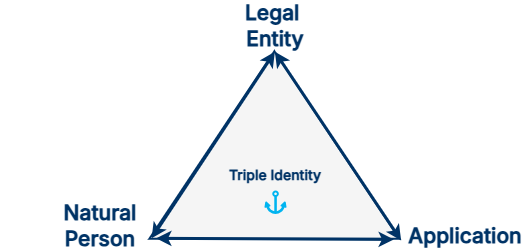

The diagram above was exported from draw.io. Its source (the exported page's mxGraphModel, read from the mxfile embedded in the PNG):
<mxGraphModel dx="1584" dy="901" grid="1" gridSize="10" guides="1" tooltips="1" connect="1" arrows="1" fold="1" page="1" pageScale="1" pageWidth="1100" pageHeight="850" math="0" shadow="0">
  <root>
    <mxCell id="0" />
    <mxCell id="1" parent="0" />
    <mxCell id="eGNOvGLhvj2brfNMpinJ-16" value="" style="group" vertex="1" connectable="0" parent="1">
      <mxGeometry x="409.38" y="281.25" width="251.25" height="188.75" as="geometry" />
    </mxCell>
    <mxCell id="eGNOvGLhvj2brfNMpinJ-5" value="" style="triangle;whiteSpace=wrap;html=1;rotation=-90;fillColor=#F5F5F5;strokeColor=#003366;strokeWidth=2;" vertex="1" parent="eGNOvGLhvj2brfNMpinJ-16">
      <mxGeometry x="31.25" y="-31.249999999999986" width="187.5" height="250" as="geometry" />
    </mxCell>
    <mxCell id="eGNOvGLhvj2brfNMpinJ-13" value="" style="endArrow=classic;startArrow=classic;html=1;rounded=0;entryX=1;entryY=0.5;entryDx=0;entryDy=0;fontColor=#003366;strokeWidth=3;strokeColor=#003366;" edge="1" parent="eGNOvGLhvj2brfNMpinJ-16" target="eGNOvGLhvj2brfNMpinJ-5">
      <mxGeometry width="50" height="50" relative="1" as="geometry">
        <mxPoint x="251.25" y="188.75" as="sourcePoint" />
        <mxPoint x="111.25" y="-11.249999999999986" as="targetPoint" />
      </mxGeometry>
    </mxCell>
    <mxCell id="eGNOvGLhvj2brfNMpinJ-14" value="" style="endArrow=classic;startArrow=classic;html=1;rounded=0;entryX=1;entryY=0.5;entryDx=0;entryDy=0;fontColor=#003366;strokeWidth=3;strokeColor=#003366;exitX=0.005;exitY=0.007;exitDx=0;exitDy=0;exitPerimeter=0;" edge="1" parent="eGNOvGLhvj2brfNMpinJ-16" source="eGNOvGLhvj2brfNMpinJ-5" target="eGNOvGLhvj2brfNMpinJ-5">
      <mxGeometry width="50" height="50" relative="1" as="geometry">
        <mxPoint x="167.25" y="387.75" as="sourcePoint" />
        <mxPoint x="41.25" y="198.75" as="targetPoint" />
      </mxGeometry>
    </mxCell>
    <mxCell id="eGNOvGLhvj2brfNMpinJ-15" value="" style="endArrow=classic;startArrow=classic;html=1;rounded=0;entryX=0.005;entryY=0.025;entryDx=0;entryDy=0;fontColor=#003366;strokeWidth=3;strokeColor=#003366;entryPerimeter=0;exitX=-0.001;exitY=0.976;exitDx=0;exitDy=0;exitPerimeter=0;" edge="1" parent="eGNOvGLhvj2brfNMpinJ-16" source="eGNOvGLhvj2brfNMpinJ-5" target="eGNOvGLhvj2brfNMpinJ-5">
      <mxGeometry width="50" height="50" relative="1" as="geometry">
        <mxPoint x="267.25" y="467.75" as="sourcePoint" />
        <mxPoint x="141.25" y="278.75" as="targetPoint" />
      </mxGeometry>
    </mxCell>
    <mxCell id="eGNOvGLhvj2brfNMpinJ-2" value="&lt;font data-font-src=&quot;https://fonts.googleapis.com/css?family=Inter&quot; face=&quot;Inter&quot; style=&quot;font-size: 21px; color: rgb(0, 51, 102);&quot;&gt;&lt;b&gt;Legal&amp;nbsp;&lt;/b&gt;&lt;/font&gt;&lt;div&gt;&lt;font data-font-src=&quot;https://fonts.googleapis.com/css?family=Inter&quot; face=&quot;Inter&quot; style=&quot;font-size: 21px; color: rgb(0, 51, 102);&quot;&gt;&lt;b&gt;Entity&lt;/b&gt;&lt;/font&gt;&lt;/div&gt;" style="text;html=1;whiteSpace=wrap;strokeColor=none;fillColor=none;align=center;verticalAlign=middle;rounded=0;" vertex="1" parent="1">
      <mxGeometry x="425" y="240" width="220" height="30" as="geometry" />
    </mxCell>
    <mxCell id="eGNOvGLhvj2brfNMpinJ-3" value="&lt;font style=&quot;font-size: 21px; color: rgb(0, 51, 102);&quot; face=&quot;Inter&quot; data-font-src=&quot;https://fonts.googleapis.com/css?family=Inter&quot;&gt;&lt;b&gt;Application&lt;/b&gt;&lt;/font&gt;" style="text;html=1;whiteSpace=wrap;strokeColor=none;fillColor=none;align=center;verticalAlign=middle;rounded=0;" vertex="1" parent="1">
      <mxGeometry x="660" y="450" width="130" height="30" as="geometry" />
    </mxCell>
    <mxCell id="eGNOvGLhvj2brfNMpinJ-4" value="&lt;font style=&quot;font-size: 21px; color: rgb(0, 51, 102);&quot; face=&quot;Inter&quot; data-font-src=&quot;https://fonts.googleapis.com/css?family=Inter&quot;&gt;&lt;b&gt;Natural&lt;/b&gt;&lt;/font&gt;&lt;div&gt;&lt;font style=&quot;font-size: 21px; color: rgb(0, 51, 102);&quot; face=&quot;Inter&quot; data-font-src=&quot;https://fonts.googleapis.com/css?family=Inter&quot;&gt;&lt;b&gt;Person&lt;/b&gt;&lt;/font&gt;&lt;/div&gt;" style="text;html=1;whiteSpace=wrap;strokeColor=none;fillColor=none;align=center;verticalAlign=middle;rounded=0;" vertex="1" parent="1">
      <mxGeometry x="260" y="440" width="200" height="30" as="geometry" />
    </mxCell>
    <mxCell id="eGNOvGLhvj2brfNMpinJ-1" value="&lt;font style=&quot;color: rgb(0, 51, 102);&quot; face=&quot;Inter&quot; data-font-src=&quot;https://fonts.googleapis.com/css?family=Inter&quot;&gt;&lt;b&gt;Triple Identity&lt;/b&gt;&lt;/font&gt;" style="text;html=1;whiteSpace=wrap;strokeColor=none;fillColor=none;align=center;verticalAlign=middle;rounded=0;fontSize=14;" vertex="1" parent="1">
      <mxGeometry x="435" y="390" width="200" height="30" as="geometry" />
    </mxCell>
    <mxCell id="eGNOvGLhvj2brfNMpinJ-9" value="" style="shape=mxgraph.signs.transportation.anchor_1;html=1;pointerEvents=1;fillColor=#00B4F0;strokeColor=none;verticalLabelPosition=bottom;verticalAlign=top;align=center;" vertex="1" parent="1">
      <mxGeometry x="524" y="420" width="22" height="23.43" as="geometry" />
    </mxCell>
  </root>
</mxGraphModel>